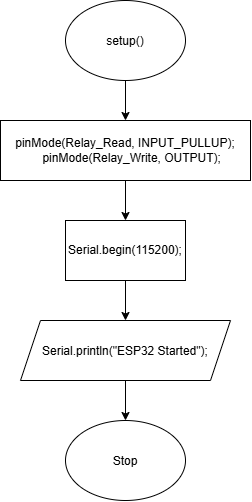

The diagram above was exported from draw.io. Its source (the exported page's mxGraphModel, read from the mxfile embedded in the PNG):
<mxGraphModel dx="934" dy="572" grid="1" gridSize="10" guides="1" tooltips="1" connect="1" arrows="1" fold="1" page="1" pageScale="1" pageWidth="850" pageHeight="1100" math="0" shadow="0">
  <root>
    <mxCell id="0" />
    <mxCell id="1" parent="0" />
    <mxCell id="ADSQQA-PCu9Tf7e9Qxze-5" edge="1" parent="1" source="ADSQQA-PCu9Tf7e9Qxze-1" style="edgeStyle=orthogonalEdgeStyle;rounded=0;orthogonalLoop=1;jettySize=auto;html=1;exitX=0.5;exitY=1;exitDx=0;exitDy=0;entryX=0.5;entryY=0;entryDx=0;entryDy=0;" target="ADSQQA-PCu9Tf7e9Qxze-2">
      <mxGeometry relative="1" as="geometry" />
    </mxCell>
    <mxCell id="ADSQQA-PCu9Tf7e9Qxze-1" parent="1" style="ellipse;whiteSpace=wrap;html=1;shapeInside=1;" value="setup()" vertex="1">
      <mxGeometry height="80" width="120" x="365" y="40" as="geometry" />
    </mxCell>
    <mxCell id="ADSQQA-PCu9Tf7e9Qxze-6" edge="1" parent="1" source="ADSQQA-PCu9Tf7e9Qxze-2" style="edgeStyle=orthogonalEdgeStyle;rounded=0;orthogonalLoop=1;jettySize=auto;html=1;exitX=0.5;exitY=1;exitDx=0;exitDy=0;entryX=0.5;entryY=0;entryDx=0;entryDy=0;" target="ADSQQA-PCu9Tf7e9Qxze-3">
      <mxGeometry relative="1" as="geometry" />
    </mxCell>
    <mxCell id="ADSQQA-PCu9Tf7e9Qxze-2" parent="1" style="rounded=0;whiteSpace=wrap;html=1;" value="&lt;div&gt;pinMode(Relay_Read, INPUT_PULLUP);&lt;/div&gt;&lt;div&gt;&amp;nbsp; &amp;nbsp; pinMode(Relay_Write, OUTPUT);&lt;/div&gt;" vertex="1">
      <mxGeometry height="60" width="250" x="300" y="160" as="geometry" />
    </mxCell>
    <mxCell id="ADSQQA-PCu9Tf7e9Qxze-7" edge="1" parent="1" source="ADSQQA-PCu9Tf7e9Qxze-3" style="edgeStyle=orthogonalEdgeStyle;rounded=0;orthogonalLoop=1;jettySize=auto;html=1;exitX=0.5;exitY=1;exitDx=0;exitDy=0;entryX=0.5;entryY=0;entryDx=0;entryDy=0;" target="ADSQQA-PCu9Tf7e9Qxze-4">
      <mxGeometry relative="1" as="geometry" />
    </mxCell>
    <mxCell id="ADSQQA-PCu9Tf7e9Qxze-3" parent="1" style="rounded=0;whiteSpace=wrap;html=1;" value="Serial.begin(115200);" vertex="1">
      <mxGeometry height="60" width="120" x="365" y="260" as="geometry" />
    </mxCell>
    <mxCell id="ADSQQA-PCu9Tf7e9Qxze-9" edge="1" parent="1" source="ADSQQA-PCu9Tf7e9Qxze-4" style="edgeStyle=orthogonalEdgeStyle;rounded=0;orthogonalLoop=1;jettySize=auto;html=1;exitX=0.5;exitY=1;exitDx=0;exitDy=0;entryX=0.5;entryY=0;entryDx=0;entryDy=0;" target="ADSQQA-PCu9Tf7e9Qxze-8">
      <mxGeometry relative="1" as="geometry" />
    </mxCell>
    <mxCell id="ADSQQA-PCu9Tf7e9Qxze-4" parent="1" style="shape=parallelogram;perimeter=parallelogramPerimeter;whiteSpace=wrap;html=1;shapeInside=1;fixedSize=1;" value="Serial.println(&quot;ESP32 Started&quot;);" vertex="1">
      <mxGeometry height="60" width="210" x="320" y="360" as="geometry" />
    </mxCell>
    <mxCell id="ADSQQA-PCu9Tf7e9Qxze-8" parent="1" style="ellipse;whiteSpace=wrap;html=1;shapeInside=1;" value="Stop" vertex="1">
      <mxGeometry height="80" width="120" x="365" y="460" as="geometry" />
    </mxCell>
  </root>
</mxGraphModel>